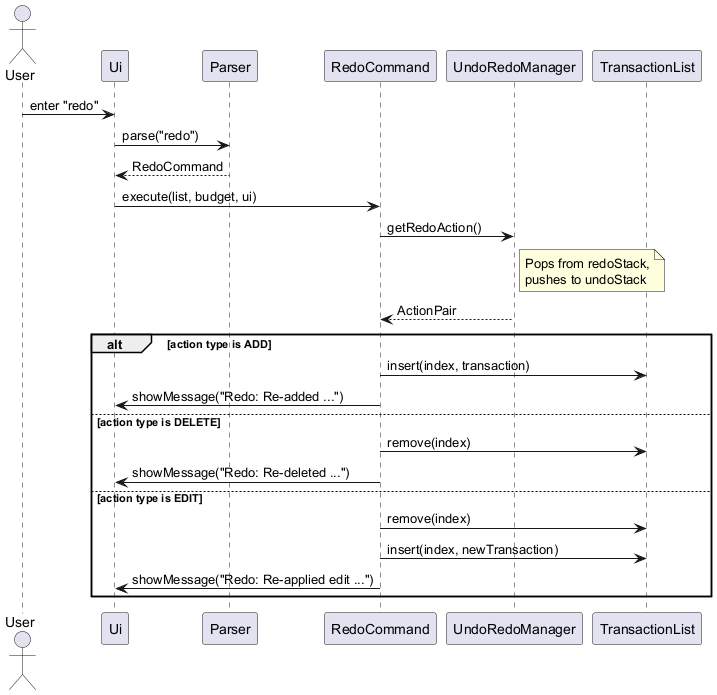

The diagram above was rendered by PlantUML. Its source (embedded in the PNG):
@startuml
actor User
participant Ui
participant Parser
participant RedoCommand
participant UndoRedoManager
participant TransactionList

User -> Ui : enter "redo"
Ui -> Parser : parse("redo")
Parser --> Ui : RedoCommand
Ui -> RedoCommand : execute(list, budget, ui)
RedoCommand -> UndoRedoManager : getRedoAction()
note right of UndoRedoManager : Pops from redoStack,\npushes to undoStack
UndoRedoManager --> RedoCommand : ActionPair

alt action type is ADD
    RedoCommand -> TransactionList : insert(index, transaction)
    RedoCommand -> Ui : showMessage("Redo: Re-added ...")
else action type is DELETE
    RedoCommand -> TransactionList : remove(index)
    RedoCommand -> Ui : showMessage("Redo: Re-deleted ...")
else action type is EDIT
    RedoCommand -> TransactionList : remove(index)
    RedoCommand -> TransactionList : insert(index, newTransaction)
    RedoCommand -> Ui : showMessage("Redo: Re-applied edit ...")
end
@enduml